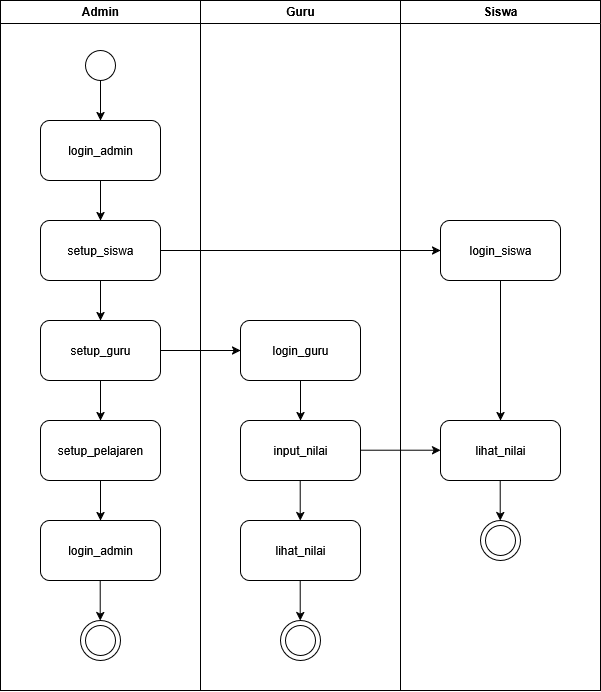

The diagram above was exported from draw.io. Its source (the exported page's mxGraphModel, read from the mxfile embedded in the PNG):
<mxGraphModel dx="1175" dy="822" grid="1" gridSize="10" guides="1" tooltips="1" connect="1" arrows="1" fold="1" page="1" pageScale="1" pageWidth="850" pageHeight="1100" math="0" shadow="0">
  <root>
    <mxCell id="0" />
    <mxCell id="1" parent="0" />
    <mxCell id="V7gpEwIwy0poq3KBt32F-2" value="Admin" style="swimlane;whiteSpace=wrap;html=1;" vertex="1" parent="1">
      <mxGeometry x="80" y="40" width="200" height="690" as="geometry" />
    </mxCell>
    <mxCell id="V7gpEwIwy0poq3KBt32F-5" value="" style="ellipse;whiteSpace=wrap;html=1;aspect=fixed;" vertex="1" parent="V7gpEwIwy0poq3KBt32F-2">
      <mxGeometry x="85" y="50" width="30" height="30" as="geometry" />
    </mxCell>
    <mxCell id="V7gpEwIwy0poq3KBt32F-6" value="" style="endArrow=classic;html=1;rounded=0;exitX=0.5;exitY=1;exitDx=0;exitDy=0;" edge="1" parent="V7gpEwIwy0poq3KBt32F-2" source="V7gpEwIwy0poq3KBt32F-5">
      <mxGeometry width="50" height="50" relative="1" as="geometry">
        <mxPoint x="90" y="140" as="sourcePoint" />
        <mxPoint x="100" y="120" as="targetPoint" />
      </mxGeometry>
    </mxCell>
    <mxCell id="V7gpEwIwy0poq3KBt32F-7" value="login_admin" style="rounded=1;whiteSpace=wrap;html=1;" vertex="1" parent="V7gpEwIwy0poq3KBt32F-2">
      <mxGeometry x="40" y="120" width="120" height="60" as="geometry" />
    </mxCell>
    <mxCell id="V7gpEwIwy0poq3KBt32F-8" value="setup_siswa" style="rounded=1;whiteSpace=wrap;html=1;" vertex="1" parent="V7gpEwIwy0poq3KBt32F-2">
      <mxGeometry x="40" y="220" width="120" height="60" as="geometry" />
    </mxCell>
    <mxCell id="V7gpEwIwy0poq3KBt32F-9" value="" style="endArrow=classic;html=1;rounded=0;exitX=0.5;exitY=1;exitDx=0;exitDy=0;" edge="1" parent="V7gpEwIwy0poq3KBt32F-2">
      <mxGeometry width="50" height="50" relative="1" as="geometry">
        <mxPoint x="100" y="180" as="sourcePoint" />
        <mxPoint x="100" y="220" as="targetPoint" />
      </mxGeometry>
    </mxCell>
    <mxCell id="V7gpEwIwy0poq3KBt32F-10" value="setup_guru" style="rounded=1;whiteSpace=wrap;html=1;" vertex="1" parent="V7gpEwIwy0poq3KBt32F-2">
      <mxGeometry x="40" y="320" width="120" height="60" as="geometry" />
    </mxCell>
    <mxCell id="V7gpEwIwy0poq3KBt32F-11" value="" style="endArrow=classic;html=1;rounded=0;exitX=0.5;exitY=1;exitDx=0;exitDy=0;" edge="1" parent="V7gpEwIwy0poq3KBt32F-2">
      <mxGeometry width="50" height="50" relative="1" as="geometry">
        <mxPoint x="100" y="280" as="sourcePoint" />
        <mxPoint x="100" y="320" as="targetPoint" />
      </mxGeometry>
    </mxCell>
    <mxCell id="V7gpEwIwy0poq3KBt32F-12" value="setup_pelajaren" style="rounded=1;whiteSpace=wrap;html=1;" vertex="1" parent="V7gpEwIwy0poq3KBt32F-2">
      <mxGeometry x="40" y="420" width="120" height="60" as="geometry" />
    </mxCell>
    <mxCell id="V7gpEwIwy0poq3KBt32F-13" value="" style="endArrow=classic;html=1;rounded=0;exitX=0.5;exitY=1;exitDx=0;exitDy=0;" edge="1" parent="V7gpEwIwy0poq3KBt32F-2">
      <mxGeometry width="50" height="50" relative="1" as="geometry">
        <mxPoint x="100" y="380" as="sourcePoint" />
        <mxPoint x="100" y="420" as="targetPoint" />
      </mxGeometry>
    </mxCell>
    <mxCell id="V7gpEwIwy0poq3KBt32F-14" value="login_admin" style="rounded=1;whiteSpace=wrap;html=1;" vertex="1" parent="V7gpEwIwy0poq3KBt32F-2">
      <mxGeometry x="40" y="520" width="120" height="60" as="geometry" />
    </mxCell>
    <mxCell id="V7gpEwIwy0poq3KBt32F-15" value="" style="endArrow=classic;html=1;rounded=0;exitX=0.5;exitY=1;exitDx=0;exitDy=0;" edge="1" parent="V7gpEwIwy0poq3KBt32F-2">
      <mxGeometry width="50" height="50" relative="1" as="geometry">
        <mxPoint x="100" y="480" as="sourcePoint" />
        <mxPoint x="100" y="520" as="targetPoint" />
      </mxGeometry>
    </mxCell>
    <mxCell id="V7gpEwIwy0poq3KBt32F-30" value="" style="endArrow=classic;html=1;rounded=0;exitX=0.5;exitY=1;exitDx=0;exitDy=0;" edge="1" parent="V7gpEwIwy0poq3KBt32F-2">
      <mxGeometry width="50" height="50" relative="1" as="geometry">
        <mxPoint x="99.71000000000001" y="580" as="sourcePoint" />
        <mxPoint x="99.71000000000001" y="620" as="targetPoint" />
      </mxGeometry>
    </mxCell>
    <mxCell id="V7gpEwIwy0poq3KBt32F-42" value="" style="ellipse;whiteSpace=wrap;html=1;aspect=fixed;" vertex="1" parent="V7gpEwIwy0poq3KBt32F-2">
      <mxGeometry x="80" y="620" width="40" height="40" as="geometry" />
    </mxCell>
    <mxCell id="V7gpEwIwy0poq3KBt32F-43" value="" style="ellipse;whiteSpace=wrap;html=1;aspect=fixed;" vertex="1" parent="V7gpEwIwy0poq3KBt32F-2">
      <mxGeometry x="85" y="625" width="30" height="30" as="geometry" />
    </mxCell>
    <mxCell id="V7gpEwIwy0poq3KBt32F-3" value="Guru" style="swimlane;whiteSpace=wrap;html=1;" vertex="1" parent="1">
      <mxGeometry x="280" y="40" width="200" height="690" as="geometry" />
    </mxCell>
    <mxCell id="V7gpEwIwy0poq3KBt32F-17" value="login_guru" style="rounded=1;whiteSpace=wrap;html=1;" vertex="1" parent="V7gpEwIwy0poq3KBt32F-3">
      <mxGeometry x="40" y="320" width="120" height="60" as="geometry" />
    </mxCell>
    <mxCell id="V7gpEwIwy0poq3KBt32F-20" value="" style="endArrow=classic;html=1;rounded=0;exitX=0.5;exitY=1;exitDx=0;exitDy=0;" edge="1" parent="V7gpEwIwy0poq3KBt32F-3">
      <mxGeometry width="50" height="50" relative="1" as="geometry">
        <mxPoint x="100" y="380" as="sourcePoint" />
        <mxPoint x="100" y="420" as="targetPoint" />
      </mxGeometry>
    </mxCell>
    <mxCell id="V7gpEwIwy0poq3KBt32F-21" value="input_nilai" style="rounded=1;whiteSpace=wrap;html=1;" vertex="1" parent="V7gpEwIwy0poq3KBt32F-3">
      <mxGeometry x="40" y="420" width="120" height="60" as="geometry" />
    </mxCell>
    <mxCell id="V7gpEwIwy0poq3KBt32F-26" value="lihat_nilai" style="rounded=1;whiteSpace=wrap;html=1;" vertex="1" parent="V7gpEwIwy0poq3KBt32F-3">
      <mxGeometry x="40" y="520" width="120" height="60" as="geometry" />
    </mxCell>
    <mxCell id="V7gpEwIwy0poq3KBt32F-28" value="" style="endArrow=classic;html=1;rounded=0;exitX=0.5;exitY=1;exitDx=0;exitDy=0;" edge="1" parent="V7gpEwIwy0poq3KBt32F-3">
      <mxGeometry width="50" height="50" relative="1" as="geometry">
        <mxPoint x="99.71000000000001" y="480" as="sourcePoint" />
        <mxPoint x="99.71000000000001" y="520" as="targetPoint" />
      </mxGeometry>
    </mxCell>
    <mxCell id="V7gpEwIwy0poq3KBt32F-36" value="" style="endArrow=classic;html=1;rounded=0;exitX=0.5;exitY=1;exitDx=0;exitDy=0;" edge="1" parent="V7gpEwIwy0poq3KBt32F-3">
      <mxGeometry width="50" height="50" relative="1" as="geometry">
        <mxPoint x="99.71000000000004" y="580" as="sourcePoint" />
        <mxPoint x="99.71000000000004" y="620" as="targetPoint" />
      </mxGeometry>
    </mxCell>
    <mxCell id="V7gpEwIwy0poq3KBt32F-39" value="" style="ellipse;whiteSpace=wrap;html=1;aspect=fixed;" vertex="1" parent="V7gpEwIwy0poq3KBt32F-3">
      <mxGeometry x="80" y="620" width="40" height="40" as="geometry" />
    </mxCell>
    <mxCell id="V7gpEwIwy0poq3KBt32F-35" value="" style="ellipse;whiteSpace=wrap;html=1;aspect=fixed;" vertex="1" parent="V7gpEwIwy0poq3KBt32F-3">
      <mxGeometry x="85" y="625" width="30" height="30" as="geometry" />
    </mxCell>
    <mxCell id="V7gpEwIwy0poq3KBt32F-4" value="Siswa" style="swimlane;whiteSpace=wrap;html=1;" vertex="1" parent="1">
      <mxGeometry x="480" y="40" width="200" height="690" as="geometry" />
    </mxCell>
    <mxCell id="V7gpEwIwy0poq3KBt32F-16" value="login_siswa" style="rounded=1;whiteSpace=wrap;html=1;" vertex="1" parent="V7gpEwIwy0poq3KBt32F-4">
      <mxGeometry x="40" y="220" width="120" height="60" as="geometry" />
    </mxCell>
    <mxCell id="V7gpEwIwy0poq3KBt32F-22" value="lihat_nilai" style="rounded=1;whiteSpace=wrap;html=1;" vertex="1" parent="V7gpEwIwy0poq3KBt32F-4">
      <mxGeometry x="40" y="420" width="120" height="60" as="geometry" />
    </mxCell>
    <mxCell id="V7gpEwIwy0poq3KBt32F-24" value="" style="endArrow=classic;html=1;rounded=0;exitX=0.5;exitY=1;exitDx=0;exitDy=0;entryX=0.5;entryY=0;entryDx=0;entryDy=0;" edge="1" parent="V7gpEwIwy0poq3KBt32F-4" source="V7gpEwIwy0poq3KBt32F-16" target="V7gpEwIwy0poq3KBt32F-22">
      <mxGeometry width="50" height="50" relative="1" as="geometry">
        <mxPoint x="99.71000000000004" y="290" as="sourcePoint" />
        <mxPoint x="99.71000000000004" y="330" as="targetPoint" />
      </mxGeometry>
    </mxCell>
    <mxCell id="V7gpEwIwy0poq3KBt32F-25" value="" style="endArrow=classic;html=1;rounded=0;exitX=1;exitY=0.5;exitDx=0;exitDy=0;entryX=0;entryY=0.5;entryDx=0;entryDy=0;" edge="1" parent="V7gpEwIwy0poq3KBt32F-4">
      <mxGeometry width="50" height="50" relative="1" as="geometry">
        <mxPoint x="-40" y="449.71" as="sourcePoint" />
        <mxPoint x="40" y="449.71" as="targetPoint" />
      </mxGeometry>
    </mxCell>
    <mxCell id="V7gpEwIwy0poq3KBt32F-38" value="" style="endArrow=classic;html=1;rounded=0;exitX=0.5;exitY=1;exitDx=0;exitDy=0;" edge="1" parent="V7gpEwIwy0poq3KBt32F-4">
      <mxGeometry width="50" height="50" relative="1" as="geometry">
        <mxPoint x="99.71000000000004" y="480" as="sourcePoint" />
        <mxPoint x="99.71000000000004" y="520" as="targetPoint" />
      </mxGeometry>
    </mxCell>
    <mxCell id="V7gpEwIwy0poq3KBt32F-40" value="" style="ellipse;whiteSpace=wrap;html=1;aspect=fixed;" vertex="1" parent="V7gpEwIwy0poq3KBt32F-4">
      <mxGeometry x="80" y="520" width="40" height="40" as="geometry" />
    </mxCell>
    <mxCell id="V7gpEwIwy0poq3KBt32F-41" value="" style="ellipse;whiteSpace=wrap;html=1;aspect=fixed;" vertex="1" parent="V7gpEwIwy0poq3KBt32F-4">
      <mxGeometry x="85" y="525" width="30" height="30" as="geometry" />
    </mxCell>
    <mxCell id="V7gpEwIwy0poq3KBt32F-18" value="" style="endArrow=classic;html=1;rounded=0;exitX=1;exitY=0.5;exitDx=0;exitDy=0;entryX=0;entryY=0.5;entryDx=0;entryDy=0;" edge="1" parent="1" source="V7gpEwIwy0poq3KBt32F-8" target="V7gpEwIwy0poq3KBt32F-16">
      <mxGeometry width="50" height="50" relative="1" as="geometry">
        <mxPoint x="320" y="290" as="sourcePoint" />
        <mxPoint x="370" y="240" as="targetPoint" />
      </mxGeometry>
    </mxCell>
    <mxCell id="V7gpEwIwy0poq3KBt32F-19" value="" style="endArrow=classic;html=1;rounded=0;exitX=1;exitY=0.5;exitDx=0;exitDy=0;entryX=0;entryY=0.5;entryDx=0;entryDy=0;" edge="1" parent="1" source="V7gpEwIwy0poq3KBt32F-10" target="V7gpEwIwy0poq3KBt32F-17">
      <mxGeometry width="50" height="50" relative="1" as="geometry">
        <mxPoint x="250" y="300" as="sourcePoint" />
        <mxPoint x="530" y="300" as="targetPoint" />
      </mxGeometry>
    </mxCell>
  </root>
</mxGraphModel>